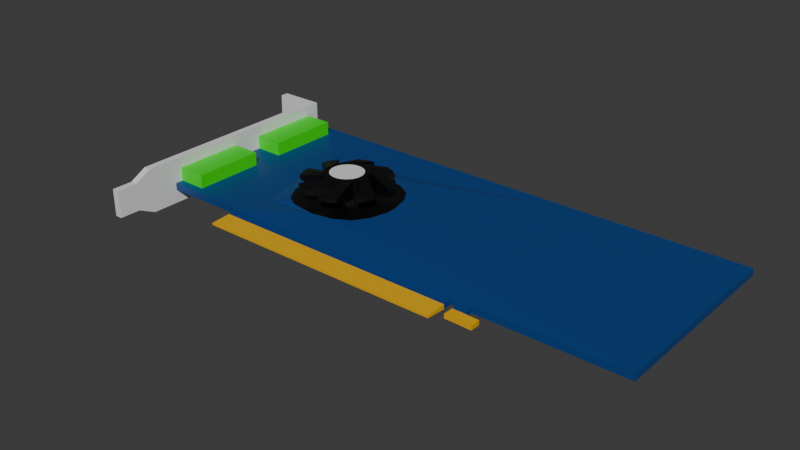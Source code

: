 # Source: base.blend  (saved by Blender 4.3.34; exported with 4.5.12 LTS)
import bpy
from mathutils import Matrix  # noqa: F401  (used for matrix-valued properties, if any)

bpy.ops.wm.read_factory_settings(use_empty=True)
scene = bpy.context.scene
scene.name = 'Scene'

# ---- collections
col_collection = bpy.data.collections.new('Collection'); scene.collection.children.link(col_collection)

# ---- materials (node trees are filled in below, after node groups)
mat_material = bpy.data.materials.new('Material')
mat_material_001 = bpy.data.materials.new('Material.001')
mat_material_002 = bpy.data.materials.new('Material.002')
mat_material_013 = bpy.data.materials.new('Material.013')
mat_material_014 = bpy.data.materials.new('Material.014')
mat_material_003 = bpy.data.materials.new('Material.003')
mat_material_004 = bpy.data.materials.new('Material.004')
mat_material_005 = bpy.data.materials.new('Material.005')

# ---- material node trees
mat_material.use_nodes = True; mat_material.node_tree.nodes.clear()
_N = mat_material.node_tree.nodes; _L = mat_material.node_tree.links
n0 = _N.new('ShaderNodeBsdfPrincipled'); n0.name = 'Principled BSDF'; n0.location = (10, 300)
n0.inputs[0].default_value = (0.004391, 0.05286, 0.2159, 1.0)
n1 = _N.new('ShaderNodeOutputMaterial'); n1.name = 'Material Output'; n1.location = (300, 300)
_L.new(n0.outputs[0], n1.inputs[0])
n1.is_active_output = True
mat_material_001.use_nodes = True; mat_material_001.node_tree.nodes.clear()
_N = mat_material_001.node_tree.nodes; _L = mat_material_001.node_tree.links
n0 = _N.new('ShaderNodeBsdfPrincipled'); n0.name = 'Principled BSDF'; n0.location = (10, 300)
n1 = _N.new('ShaderNodeOutputMaterial'); n1.name = 'Material Output'; n1.location = (300, 300)
_L.new(n0.outputs[0], n1.inputs[0])
n1.is_active_output = True
mat_material_002.use_nodes = True; mat_material_002.node_tree.nodes.clear()
_N = mat_material_002.node_tree.nodes; _L = mat_material_002.node_tree.links
n0 = _N.new('ShaderNodeBsdfPrincipled'); n0.name = 'Principled BSDF'; n0.location = (10, 300)
n0.inputs[0].default_value = (0.8004, 0.4288, 0.0, 1.0)
n1 = _N.new('ShaderNodeOutputMaterial'); n1.name = 'Material Output'; n1.location = (300, 300)
_L.new(n0.outputs[0], n1.inputs[0])
n1.is_active_output = True
mat_material_013.use_nodes = True; mat_material_013.node_tree.nodes.clear()
_N = mat_material_013.node_tree.nodes; _L = mat_material_013.node_tree.links
n0 = _N.new('ShaderNodeBsdfPrincipled'); n0.name = 'Principled BSDF'; n0.location = (10, 300)
n1 = _N.new('ShaderNodeOutputMaterial'); n1.name = 'Material Output'; n1.location = (300, 300)
_L.new(n0.outputs[0], n1.inputs[0])
n1.is_active_output = True
mat_material_014.use_nodes = True; mat_material_014.node_tree.nodes.clear()
_N = mat_material_014.node_tree.nodes; _L = mat_material_014.node_tree.links
n0 = _N.new('ShaderNodeBsdfPrincipled'); n0.name = 'Principled BSDF'; n0.location = (10, 300)
n0.inputs[0].default_value = (0.0, 0.0, 0.0, 1.0)
n1 = _N.new('ShaderNodeOutputMaterial'); n1.name = 'Material Output'; n1.location = (300, 300)
_L.new(n0.outputs[0], n1.inputs[0])
n1.is_active_output = True
mat_material_003.use_nodes = True; mat_material_003.node_tree.nodes.clear()
_N = mat_material_003.node_tree.nodes; _L = mat_material_003.node_tree.links
n0 = _N.new('ShaderNodeBsdfPrincipled'); n0.name = 'Principled BSDF'; n0.location = (10, 300)
n0.inputs[0].default_value = (0.01245, 0.8002, 0.0, 1.0)
n1 = _N.new('ShaderNodeOutputMaterial'); n1.name = 'Material Output'; n1.location = (300, 300)
_L.new(n0.outputs[0], n1.inputs[0])
n1.is_active_output = True
mat_material_004.use_nodes = True; mat_material_004.node_tree.nodes.clear()
_N = mat_material_004.node_tree.nodes; _L = mat_material_004.node_tree.links
n0 = _N.new('ShaderNodeBsdfPrincipled'); n0.name = 'Principled BSDF'; n0.location = (10, 300)
n0.inputs[0].default_value = (0.0, 0.0, 0.0, 1.0)
n1 = _N.new('ShaderNodeOutputMaterial'); n1.name = 'Material Output'; n1.location = (300, 300)
_L.new(n0.outputs[0], n1.inputs[0])
n1.is_active_output = True
mat_material_005.use_nodes = True; mat_material_005.node_tree.nodes.clear()
_N = mat_material_005.node_tree.nodes; _L = mat_material_005.node_tree.links
n0 = _N.new('ShaderNodeBsdfPrincipled'); n0.name = 'Principled BSDF'; n0.location = (10, 300)
n1 = _N.new('ShaderNodeOutputMaterial'); n1.name = 'Material Output'; n1.location = (300, 300)
_L.new(n0.outputs[0], n1.inputs[0])
n1.is_active_output = True

# ---- world
world_world = bpy.data.worlds.new('World'); scene.world = world_world
world_world.use_nodes = True; world_world.node_tree.nodes.clear()
_N = world_world.node_tree.nodes; _L = world_world.node_tree.links
n0 = _N.new('ShaderNodeOutputWorld'); n0.name = 'World Output'; n0.location = (300, 300)
n1 = _N.new('ShaderNodeBackground'); n1.name = 'Background'; n1.location = (10, 300)
n1.inputs[0].default_value = (0.05088, 0.05088, 0.05088, 1.0)
_L.new(n1.outputs[0], n0.inputs[0])
n0.is_active_output = True
world_world.color = (0.05088, 0.05088, 0.05088)
world_world.sun_shadow_jitter_overblur = 0.0

# ---- meshes
me_plane_001 = bpy.data.meshes.new('Plane.001')
me_plane_001.from_pydata([(-0.4758, -0.3104, 0.0), (0.2982, -0.3104, 0.0), (-0.4758, -0.3389, 0.0143), (0.2982, -0.3389, 0.0143), (-0.4758, 0.3038, 0.0), (0.2982, 0.3038, 0.0), (0.8108, -0.3104, 0.0), (0.8108, 0.3038, 0.0), (-0.6857, -0.3104, 0.0), (-0.6857, 0.3038, 0.0), (-0.4758, 0.3038, 0.0143), (-0.4758, -0.3104, 0.0143), (0.2982, -0.3104, 0.0143), (0.2982, 0.3038, 0.0143), (0.2982, -0.3389, 0.0), (-0.4758, -0.3389, 0.0), (0.8108, -0.3104, 0.0143), (0.8108, 0.3038, 0.0143), (-0.6857, 0.3038, 0.0143), (-0.6857, -0.3104, 0.0143), (-0.4758, 0.3038, 0.02229), (-0.4758, -0.3104, 0.02229), (0.2982, 0.3038, 0.02229), (0.8108, -0.3104, 0.02229), (0.8108, 0.3038, 0.02229), (-0.6857, 0.3038, 0.02229), (-0.6857, -0.3104, 0.02229), (-0.7622, 0.3038, 0.0), (-0.7622, -0.3104, 0.0), (-0.7622, 0.3038, 0.0143), (-0.7622, -0.3104, 0.0143), (-0.7622, 0.3038, 0.02229), (-0.7622, -0.3104, 0.02229), (-0.7393, -0.3104, 0.0), (-0.7393, 0.3038, 0.0), (-0.7393, 0.3038, 0.02229), (-0.7393, -0.3104, 0.02229), (-0.7393, -0.3104, 0.0143), (-0.7393, 0.3038, 0.0143), (-0.7622, 0.3038, 0.09895), (-0.7622, -0.3104, 0.09895), (-0.7393, 0.3038, 0.09895), (-0.7393, -0.3104, 0.09895), (-0.7622, 0.3038, -0.04123), (-0.7622, -0.3104, -0.04123), (-0.7393, -0.3104, -0.04123), (-0.7393, 0.3038, -0.04123), (-0.4758, -0.2857, 0.0), (0.2982, -0.2857, 0.0), (0.8108, -0.2857, 0.0), (-0.6857, -0.2857, 0.0), (0.8108, -0.2857, 0.0143), (-0.7622, -0.2857, 0.0), (-0.4333, -0.2061, 0.02229), (0.8108, -0.2857, 0.02229), (-0.6502, -0.2857, 0.02229), (-0.7622, -0.2857, 0.02229), (-0.7393, -0.2857, 0.0), (-0.7393, -0.2857, 0.02229), (-0.7622, -0.2857, 0.09895), (-0.7393, -0.2857, 0.09895), (-0.7622, -0.2857, -0.04123), (-0.7393, -0.2857, -0.04123), (0.2982, -0.4021, 0.01026), (-0.4758, -0.4021, 0.01026), (0.2982, -0.4021, 0.004043), (-0.4758, -0.4021, 0.004043), (0.2982, 0.2614, 0.0), (0.8108, 0.2614, 0.0), (0.8108, 0.2614, 0.0143), (0.8108, 0.2614, 0.02229), (-0.7393, 0.2614, 0.0), (-0.7393, 0.2614, -0.04123), (-0.4758, 0.2614, 0.0), (-0.6857, 0.2614, 0.0), (-0.7622, 0.2786, 0.0), (-0.3973, 0.1282, 0.02229), (-0.6502, 0.2614, 0.02229), (-0.7622, 0.2786, 0.02229), (-0.7393, 0.2614, 0.02229), (-0.7622, 0.2786, 0.09895), (-0.7393, 0.2614, 0.09895), (-0.7622, 0.2786, -0.04123), (-0.4227, -0.1225, 0.03076), (-0.1134, -0.03944, 0.03076), (-0.1134, -0.06678, 0.03076), (0.3765, 0.003291, 0.1051), (-0.222, -0.1052, 0.03076), (-0.2234, -0.001974, 0.03076), (-0.275, -0.05288, 0.03076), (-0.3534, -0.1986, 0.03076), (-0.3957, -0.1719, 0.03076), (-0.1274, -0.1237, 0.03076), (-0.2087, -0.1986, 0.03076), (-0.1575, -0.1689, 0.03076), (-0.1274, 0.02102, 0.03076), (-0.1547, 0.06589, 0.03076), (-0.2015, 0.09277, 0.03076), (-0.4227, 0.01265, 0.03076), (-0.3906, 0.0611, 0.03076), (-0.3391, 0.09277, 0.03076), (-0.275, 0.1034, 0.03076), (-0.275, -0.2092, 0.03076), (-0.4334, -0.05288, 0.03076), (-0.1134, -0.05288, 0.03076), (-0.4829, -0.06186, 0.02229), (-0.4663, 0.03169, 0.02229), (-0.7622, -0.4524, -0.01461), (-0.7622, -0.4524, 0.03998), (-0.7622, -0.4524, 0.07048), (-0.7393, -0.4524, -0.01461), (-0.7393, -0.4524, 0.07048), (-0.7393, -0.4524, 0.03998), (-0.7622, -0.3997, 0.09895), (-0.7393, -0.3997, 0.09895), (-0.7393, -0.3974, -0.04123), (-0.7622, -0.3974, -0.04123), (-0.8816, 0.3038, 0.0), (-0.8816, 0.3038, 0.0143), (-0.8816, 0.3038, 0.02229), (-0.8802, 0.3038, 0.09895), (-0.8816, 0.3038, -0.04123), (-0.8816, 0.2786, 0.0), (-0.8816, 0.2786, 0.02229), (-0.8802, 0.2786, 0.09895), (-0.8816, 0.2786, -0.04123), (-0.4758, -0.02146, 0.02229), (-0.7622, -0.5176, -0.01461), (-0.7622, -0.5176, 0.03998), (-0.7622, -0.5176, 0.07048), (-0.7393, -0.5176, -0.01461), (-0.7393, -0.5176, 0.07048), (-0.7393, -0.5176, 0.03998), (-0.7622, -0.3833, 0.04705), (-0.7622, -0.3815, -0.007316), (-0.7622, -0.3827, 0.02737), (-0.7393, -0.3815, -0.007316), (-0.7393, -0.3833, 0.04705), (-0.7393, -0.3827, 0.02737), (-0.7393, -0.06338, 0.02229), (-0.6502, -0.064, 0.02229), (-0.6502, 0.03226, 0.02229), (-0.7393, 0.0335, 0.02229), (-0.6502, -0.064, 0.06498), (-0.6502, -0.2857, 0.06498), (-0.7393, -0.06338, 0.06498), (-0.7393, -0.2857, 0.06498), (-0.6502, 0.2614, 0.06498), (-0.7393, 0.2614, 0.06498), (-0.6502, 0.03226, 0.06498), (-0.7393, 0.0335, 0.06498), (-0.7622, 0.2234, 0.0), (-0.7622, 0.2232, 0.06319), (-0.7622, 0.2227, 0.09895), (-0.7622, 0.2237, -0.04123), (-0.7622, 0.05192, 0.0), (-0.7622, 0.05221, 0.06319), (-0.7622, 0.07276, -0.04123), (-0.7622, 0.07454, 0.09895), (-0.7622, -0.08231, 0.0), (-0.7622, -0.07935, 0.09895), (-0.7622, -0.08165, 0.06478), (-0.7622, -0.08355, -0.04123), (-0.7622, -0.262, 0.0), (-0.7622, -0.2609, 0.06478), (-0.7622, -0.264, -0.04123), (-0.7622, -0.2571, 0.09895), (-0.7464, 0.2232, 0.06319), (-0.7464, 0.2234, 0.0), (-0.7464, 0.05192, 0.0), (-0.7464, 0.05221, 0.06319), (-0.7464, -0.08165, 0.06478), (-0.7464, -0.08231, 0.0), (-0.7464, -0.262, 0.0), (-0.7464, -0.2609, 0.06478), (-0.7464, 0.2042, 0.05616), (-0.7464, 0.1958, 0.007038), (-0.7464, 0.07951, 0.007038), (-0.7464, 0.07125, 0.05616), (-0.7464, -0.1005, 0.058), (-0.7464, -0.1155, 0.006777), (-0.7464, -0.2287, 0.006777), (-0.7464, -0.2422, 0.058), (-0.7627, 0.2042, 0.05616), (-0.7627, 0.1958, 0.007038), (-0.7627, 0.07951, 0.007038), (-0.7627, 0.07125, 0.05616), (-0.7627, -0.1005, 0.058), (-0.7627, -0.1155, 0.006777), (-0.7627, -0.2287, 0.006777), (-0.7627, -0.2422, 0.058), (0.3239, -0.3104, 0.0), (0.3248, -0.3104, 0.0143), (0.3615, -0.3104, 0.0), (0.362, -0.3104, 0.0143), (0.3248, -0.3724, 0.0143), (0.3239, -0.3724, 0.0), (0.3615, -0.3724, 0.0), (0.362, -0.3724, 0.0143), (0.3248, -0.3414, 0.0143), (0.362, -0.3414, 0.0143), (0.3239, -0.3414, 0.0), (0.3615, -0.3414, 0.0), (0.407, -0.3724, 0.01282), (0.4065, -0.3724, -0.001484), (0.407, -0.3414, 0.01282), (0.4065, -0.3414, -0.001484)], [], [(1, 12, 3, 14), (73, 4, 5, 67), (48, 49, 6, 193, 191, 1), (73, 74, 9, 4), (12, 11, 2, 3), (19, 11, 21, 26), (13, 10, 20, 22), (17, 13, 22, 24), (4, 9, 18, 10), (11, 0, 15, 2), (1, 191, 192, 12), (0, 1, 14, 15), (68, 7, 17, 69), (14, 3, 63, 65), (8, 0, 11, 19), (3, 2, 64, 63), (7, 5, 13, 17), (105, 103, 98, 106, 126), (99, 100, 76, 106, 98), (69, 17, 24, 70), (10, 18, 25, 20), (20, 76, 22), (82, 75, 122, 125), (25, 18, 38, 35), (8, 19, 37, 33), (18, 9, 34, 38), (19, 26, 36, 37), (50, 8, 33, 57), (77, 25, 35, 79), (81, 41, 39, 80), (79, 35, 41, 81), (44, 45, 115, 116), (62, 45, 44, 61), (42, 40, 113, 114), (57, 33, 45, 62), (33, 37, 138, 136), (29, 31, 35, 38, 34, 27), (46, 43, 27, 34), (41, 35, 31, 39), (71, 57, 62, 72), (72, 62, 61, 165, 162, 157, 154, 82), (36, 58, 60, 42), (42, 60, 59, 40), (26, 55, 58, 36), (74, 50, 57, 71), (78, 152, 153, 80), (16, 51, 54, 23), (53, 105, 126, 106, 76, 20, 25, 77, 141, 140, 55, 26, 21), (21, 102, 90, 91, 53), (6, 49, 51, 16), (75, 151, 152, 78), (0, 8, 50, 47), (67, 68, 49, 48), (0, 47, 48, 1), (30, 32, 40, 59, 56, 52, 61, 44, 28), (2, 15, 66, 64), (15, 14, 65, 66), (66, 65, 63, 64), (4, 10, 13, 5), (5, 7, 68, 67), (78, 80, 124, 123), (27, 43, 121, 117), (9, 74, 71, 34), (46, 72, 82, 43), (34, 71, 72, 46), (58, 139, 142, 79, 81, 60), (60, 81, 80, 153, 158, 160, 166, 59), (55, 140, 143, 144), (52, 163, 165, 61), (51, 69, 70, 54), (49, 68, 69, 51), (47, 50, 74, 73), (47, 73, 67, 48), (87, 89, 102, 93, 94), (83, 91, 89, 103), (85, 104, 89, 87, 94, 92), (100, 99, 89, 101), (101, 89, 88, 96, 97), (102, 89, 91, 90), (103, 89, 99, 98), (89, 104, 84, 95, 96, 88), (109, 111, 114, 113), (110, 107, 116, 115), (111, 109, 129, 131), (36, 42, 114, 137), (45, 33, 136, 115), (37, 36, 137, 138), (122, 117, 121, 125), (117, 122, 123, 119, 118), (119, 123, 124, 120), (31, 29, 118, 119), (29, 27, 117, 118), (80, 39, 120, 124), (75, 78, 123, 122), (43, 82, 125, 121), (39, 31, 119, 120), (53, 91, 83, 103, 105), (132, 131, 129, 128, 127, 130), (109, 108, 128, 129), (110, 112, 132, 130), (107, 110, 130, 127), (108, 107, 127, 128), (112, 111, 131, 132), (134, 116, 107), (113, 133, 109), (135, 134, 107, 108), (133, 135, 108, 109), (138, 137, 111, 112), (115, 136, 110), (136, 138, 112, 110), (137, 114, 111), (144, 143, 145, 146), (139, 140, 141, 142), (141, 77, 147, 149), (150, 149, 147, 148), (139, 58, 146, 145), (79, 142, 150, 148), (58, 55, 144, 146), (140, 139, 145, 143), (77, 79, 148, 147), (142, 141, 149, 150), (173, 174, 182, 181), (153, 152, 156, 158), (154, 151, 75, 82), (159, 163, 173, 172), (157, 155, 151, 154), (156, 155, 159, 161), (158, 156, 161, 160), (162, 159, 155, 157), (160, 161, 164, 166), (155, 156, 170, 169), (165, 163, 159, 162), (166, 164, 56, 59), (164, 163, 52, 56), (167, 168, 176, 175), (156, 152, 167, 170), (152, 151, 168, 167), (164, 161, 171, 174), (161, 159, 172, 171), (151, 155, 169, 168), (163, 164, 174, 173), (176, 177, 185, 184), (177, 178, 186, 185), (172, 173, 181, 180), (169, 170, 178, 177), (168, 169, 177, 176), (174, 171, 179, 182), (171, 172, 180, 179), (170, 167, 175, 178), (183, 184, 185, 186), (187, 188, 189, 190), (182, 179, 187, 190), (179, 180, 188, 187), (178, 175, 183, 186), (175, 176, 184, 183), (181, 182, 190, 189), (180, 181, 189, 188), (195, 196, 197, 198), (200, 199, 195, 198), (194, 193, 6, 16), (199, 201, 196, 195), (202, 200, 205, 206), (201, 202, 197, 196), (191, 193, 202, 201), (193, 194, 200, 202), (192, 191, 201, 199), (194, 192, 199, 200), (206, 205, 203, 204), (197, 202, 206, 204), (200, 198, 203, 205), (198, 197, 204, 203), (28, 44, 116, 134, 135, 133, 113, 40, 32, 30), (70, 24, 22, 23, 54), (85, 92, 94, 93, 23, 22, 95, 84, 104), (101, 97, 96, 95, 22, 76, 100), (21, 23, 93, 102), (11, 12, 192, 194, 16, 23, 21)])
me_plane_001.polygons.foreach_set('material_index', [0, 0, 0, 0, 0, 0, 0, 0, 0, 0, 0, 0, 0, 2, 0, 2, 0, 0, 0, 0, 0, 0, 1, 0, 0, 0, 0, 0, 0, 1, 1, 1, 1, 1, 1, 1, 1, 1, 1, 1, 1, 1, 1, 0, 0, 1, 0, 0, 0, 0, 1, 0, 0, 0, 1, 2, 2, 2, 0, 0, 1, 1, 0, 1, 1, 1, 1, 5, 1, 0, 0, 0, 0, 4, 4, 4, 4, 4, 4, 4, 4, 1, 1, 1, 1, 1, 1, 1, 1, 1, 1, 1, 1, 1, 1, 1, 0, 1, 1, 1, 1, 1, 1, 1, 1, 1, 1, 1, 1, 1, 1, 5, 0, 5, 5, 1, 1, 5, 5, 5, 5, 4, 1, 1, 1, 1, 1, 1, 1, 1, 1, 1, 1, 1, 4, 1, 1, 1, 1, 1, 1, 3, 3, 4, 4, 4, 4, 4, 4, 3, 3, 3, 3, 3, 3, 3, 3, 2, 2, 0, 2, 2, 2, 0, 0, 0, 0, 2, 2, 2, 2, 1, 0, 0, 0, 0, 0])
_uv = me_plane_001.uv_layers.new(name='UVMap')
_uv.uv.foreach_set('vector', [1.0, 0.0, 1.0, 0.0, 1.0, 0.0, 1.0, 0.0, 0.0, 0.7247, 0.0, 0.7775, 1.0, 0.7775, 1.0, 0.7247, 1.0, 0.04323, 1.0, 0.04323, 1.0, 0.0, 1.0, 0.0, 1.0, 0.0, 1.0, 0.0, 0.0, 0.7247, 0.0, 0.7247, 0.0, 0.7775, 0.0, 0.7775, 1.0, 0.0, 0.0, 0.0, 0.0, 0.0, 1.0, 0.0, 0.0, 0.0, 0.0, 0.0, 0.0, 0.0, 0.0, 0.0, 1.0, 0.7775, 0.0, 0.7775, 0.0, 0.7775, 1.0, 0.7775, 1.0, 0.7775, 1.0, 0.7775, 1.0, 0.7775, 1.0, 0.7775, 0.0, 0.7775, 0.0, 0.7775, 0.0, 0.7775, 0.0, 0.7775, 0.0, 0.0, 0.0, 0.0, 0.0, 0.0, 0.0, 0.0, 1.0, 0.0, 1.0, 0.0, 1.0, 0.0, 1.0, 0.0, 0.0, 0.0, 1.0, 0.0, 1.0, 0.0, 0.0, 0.0, 1.0, 0.7247, 1.0, 0.7775, 1.0, 0.7775, 1.0, 0.7247, 1.0, 0.0, 1.0, 0.0, 1.0, 0.0, 1.0, 0.0, 0.0, 0.0, 0.0, 0.0, 0.0, 0.0, 0.0, 0.0, 1.0, 0.0, 0.0, 0.0, 0.0, 0.0, 1.0, 0.0, 1.0, 0.7775, 1.0, 0.7775, 1.0, 0.7775, 1.0, 0.7775, 0.0, 0.1736, 0.03276, 0.3733, 0.03276, 0.4917, 0.0, 0.3983, 0.0, 0.2706, 0.06514, 0.5472, 0.09847, 0.6043, 0.0, 0.7247, 0.0, 0.3983, 0.03276, 0.4917, 1.0, 0.7247, 1.0, 0.7775, 1.0, 0.7775, 1.0, 0.7247, 0.0, 0.7775, 0.0, 0.7775, 0.0, 0.7775, 0.0, 0.7775, 0.0, 0.7775, 0.0, 0.7247, 1.0, 0.7775, 0.0, 0.7247, 0.0, 0.7247, 0.0, 0.7247, 0.0, 0.7247, 0.0, 0.7775, 0.0, 0.7775, 0.0, 0.7775, 0.0, 0.7775, 0.0, 0.0, 0.0, 0.0, 0.0, 0.0, 0.0, 0.0, 0.0, 0.7775, 0.0, 0.7775, 0.0, 0.7775, 0.0, 0.7775, 0.0, 0.0, 0.0, 0.0, 0.0, 0.0, 0.0, 0.0, 0.0, 0.04323, 0.0, 0.0, 0.0, 0.0, 0.0, 0.04323, 0.0, 0.7247, 0.0, 0.7775, 0.0, 0.7775, 0.0, 0.7247, 0.0, 0.7247, 0.0, 0.7775, 0.0, 0.7775, 0.0, 0.7247, 0.0, 0.7247, 0.0, 0.7775, 0.0, 0.7775, 0.0, 0.7247, 0.0, 0.0, 0.0, 0.0, 0.0, 0.0, 0.0, 0.0, 0.0, 0.04323, 0.0, 0.0, 0.0, 0.0, 0.0, 0.04323, 0.0, 0.0, 0.0, 0.0, 0.0, 0.0, 0.0, 0.0, 0.0, 0.04323, 0.0, 0.0, 0.0, 0.0, 0.0, 0.04323, 0.0, 0.0, 0.0, 0.0, 0.0, 0.0, 0.0, 0.0, 0.0, 0.7775, 0.0, 0.7775, 0.0, 0.7775, 0.0, 0.7775, 0.0, 0.7775, 0.0, 0.7775, 0.0, 0.7775, 0.0, 0.7775, 0.0, 0.7775, 0.0, 0.7775, 0.0, 0.7775, 0.0, 0.7775, 0.0, 0.7775, 0.0, 0.7775, 0.0, 0.7247, 0.0, 0.04323, 0.0, 0.04323, 0.0, 0.7247, 0.0, 0.7247, 0.0, 0.04323, 0.0, 0.04323, 0.0, 0.06936, 0.0, 0.2873, 0.0, 0.4761, 0.0, 0.6584, 0.0, 0.7247, 0.0, 0.0, 0.0, 0.04323, 0.0, 0.04323, 0.0, 0.0, 0.0, 0.0, 0.0, 0.04323, 0.0, 0.04323, 0.0, 0.0, 0.0, 0.0, 0.0, 0.04323, 0.0, 0.04323, 0.0, 0.0, 0.0, 0.7247, 0.0, 0.04323, 0.0, 0.04323, 0.0, 0.7247, 0.0, 0.7247, 0.0, 0.6578, 0.0, 0.6571, 0.0, 0.7247, 1.0, 0.0, 1.0, 0.04323, 1.0, 0.04323, 1.0, 0.0, 0.0, 0.04323, 0.0, 0.1736, 0.0, 0.2706, 0.0, 0.3983, 0.0, 0.7247, 0.0, 0.7775, 0.0, 0.7775, 0.0, 0.7247, 0.0, 0.4967, 0.0, 0.2466, 0.0, 0.04323, 0.0, 0.0, 0.0, 0.0, 0.0, 0.0, 0.1488, 0.1539, 0.08719, 0.1146, 0.06144, 0.1612, 0.0, 0.04323, 1.0, 0.0, 1.0, 0.04323, 1.0, 0.04323, 1.0, 0.0, 0.0, 0.7247, 0.0, 0.658, 0.0, 0.6578, 0.0, 0.7247, 0.0, 0.0, 0.0, 0.0, 0.0, 0.04323, 0.0, 0.04323, 1.0, 0.7247, 1.0, 0.7247, 1.0, 0.04323, 1.0, 0.04323, 0.0, 0.0, 0.0, 0.04323, 1.0, 0.04323, 1.0, 0.0, 0.0, 0.0, 0.0, 0.0, 0.0, 0.0, 0.0, 0.04323, 0.0, 0.04323, 0.0, 0.04323, 0.0, 0.04323, 0.0, 0.0, 0.0, 0.0, 0.0, 0.0, 0.0, 0.0, 0.0, 0.0, 0.0, 0.0, 0.0, 0.0, 1.0, 0.0, 1.0, 0.0, 0.0, 0.0, 0.0, 0.0, 1.0, 0.0, 1.0, 0.0, 0.0, 0.0, 0.0, 0.7775, 0.0, 0.7775, 1.0, 0.7775, 1.0, 0.7775, 1.0, 0.7775, 1.0, 0.7775, 1.0, 0.7247, 1.0, 0.7247, 0.0, 0.7247, 0.0, 0.7247, 0.0, 0.7247, 0.0, 0.7247, 0.0, 0.7775, 0.0, 0.7775, 0.0, 0.7775, 0.0, 0.7775, 0.0, 0.7775, 0.0, 0.7247, 0.0, 0.7247, 0.0, 0.7775, 0.0, 0.7775, 0.0, 0.7247, 0.0, 0.7247, 0.0, 0.7775, 0.0, 0.7775, 0.0, 0.7247, 0.0, 0.7247, 0.0, 0.7775, 0.0, 0.04323, 0.0, 0.2473, 0.0, 0.4983, 0.0, 0.7247, 0.0, 0.7247, 0.0, 0.04323, 0.0, 0.04323, 0.0, 0.7247, 0.0, 0.7247, 0.0, 0.6571, 0.0, 0.4782, 0.0, 0.2924, 0.0, 0.07772, 0.0, 0.04323, 0.0, 0.04323, 0.0, 0.2466, 0.0, 0.2466, 0.0, 0.04323, 0.0, 0.04323, 0.0, 0.07182, 0.0, 0.06936, 0.0, 0.04323, 1.0, 0.04323, 1.0, 0.7247, 1.0, 0.7247, 1.0, 0.04323, 1.0, 0.04323, 1.0, 0.7247, 1.0, 0.7247, 1.0, 0.04323, 0.0, 0.04323, 0.0, 0.04323, 0.0, 0.7247, 0.0, 0.7247, 0.0, 0.04323, 0.0, 0.7247, 1.0, 0.7247, 1.0, 0.04323, 0.1869, 0.2118, 0.1488, 0.3167, 0.1488, 0.1539, 0.201, 0.1871, 0.234, 0.2215, 0.03276, 0.2476, 0.06144, 0.1612, 0.1488, 0.3167, 0.03276, 0.3733, 0.2649, 0.2736, 0.2649, 0.278, 0.1488, 0.3167, 0.1869, 0.2118, 0.234, 0.2215, 0.2649, 0.2536, 0.09847, 0.6043, 0.06514, 0.5472, 0.1488, 0.3167, 0.1488, 0.5798, 0.1488, 0.5798, 0.1488, 0.3167, 0.1859, 0.3826, 0.236, 0.4718, 0.2066, 0.5516, 0.1488, 0.1539, 0.1488, 0.3167, 0.06144, 0.1612, 0.08719, 0.1146, 0.03276, 0.3733, 0.1488, 0.3167, 0.06514, 0.5472, 0.03276, 0.4917, 0.1488, 0.3167, 0.2649, 0.278, 0.2649, 0.2822, 0.2649, 0.3936, 0.236, 0.4718, 0.1859, 0.3826, 0.0, 0.0, 0.0, 0.0, 0.0, 0.0, 0.0, 0.0, 0.0, 0.0, 0.0, 0.0, 0.0, 0.0, 0.0, 0.0, 0.0, 0.0, 0.0, 0.0, 0.0, 0.0, 0.0, 0.0, 0.0, 0.0, 0.0, 0.0, 0.0, 0.0, 0.0, 0.0, 0.0, 0.0, 0.0, 0.0, 0.0, 0.0, 0.0, 0.0, 0.0, 0.0, 0.0, 0.0, 0.0, 0.0, 0.0, 0.0, 0.0, 0.7247, 0.0, 0.7775, 0.0, 0.7775, 0.0, 0.7247, 0.0, 0.7775, 0.0, 0.7247, 0.0, 0.7247, 0.0, 0.7775, 0.0, 0.7775, 0.0, 0.7775, 0.0, 0.7247, 0.0, 0.7247, 0.0, 0.7775, 0.0, 0.7775, 0.0, 0.7775, 0.0, 0.7775, 0.0, 0.7775, 0.0, 0.7775, 0.0, 0.7775, 0.0, 0.7775, 0.0, 0.7775, 0.0, 0.7247, 0.0, 0.7775, 0.0, 0.7775, 0.0, 0.7247, 0.0, 0.7247, 0.0, 0.7247, 0.0, 0.7247, 0.0, 0.7247, 0.0, 0.7775, 0.0, 0.7247, 0.0, 0.7247, 0.0, 0.7775, 0.0, 0.7775, 0.0, 0.7775, 0.0, 0.7775, 0.0, 0.7775, 0.0, 0.04323, 0.06144, 0.1612, 0.03276, 0.2476, 0.03276, 0.3733, 0.0, 0.1736, 0.0, 0.0, 0.0, 0.0, 0.0, 0.0, 0.0, 0.0, 0.0, 0.0, 0.0, 0.0, 0.0, 0.0, 0.0, 0.0, 0.0, 0.0, 0.0, 0.0, 0.0, 0.0, 0.0, 0.0, 0.0, 0.0, 0.0, 0.0, 0.0, 0.0, 0.0, 0.0, 0.0, 0.0, 0.0, 0.0, 0.0, 0.0, 0.0, 0.0, 0.0, 0.0, 0.0, 0.0, 0.0, 0.0, 0.0, 0.0, 0.0, 0.0, 0.0, 0.0, 0.0, 0.0, 0.0, 0.0, 0.0, 0.0, 0.0, 0.0, 0.0, 0.0, 0.0, 0.0, 0.0, 0.0, 0.0, 0.0, 0.0, 0.0, 0.0, 0.0, 0.0, 0.0, 0.0, 0.0, 0.0, 0.0, 0.0, 0.0, 0.0, 0.0, 0.0, 0.0, 0.0, 0.0, 0.0, 0.0, 0.0, 0.0, 0.0, 0.0, 0.0, 0.0, 0.0, 0.0, 0.0, 0.0, 0.0, 0.0, 0.0, 0.0, 0.0, 0.0, 0.0, 0.0, 0.0, 0.0, 0.0, 0.04323, 0.0, 0.2466, 0.0, 0.2473, 0.0, 0.04323, 0.0, 0.2473, 0.0, 0.2466, 0.0, 0.4967, 0.0, 0.4983, 0.0, 0.4967, 0.0, 0.7247, 0.0, 0.7247, 0.0, 0.4967, 0.0, 0.4983, 0.0, 0.4967, 0.0, 0.7247, 0.0, 0.7247, 0.0, 0.2473, 0.0, 0.04323, 0.0, 0.04323, 0.0, 0.2473, 0.0, 0.7247, 0.0, 0.4983, 0.0, 0.4983, 0.0, 0.7247, 0.0, 0.04323, 0.0, 0.04323, 0.0, 0.04323, 0.0, 0.04323, 0.0, 0.2466, 0.0, 0.2473, 0.0, 0.2473, 0.0, 0.2466, 0.0, 0.7247, 0.0, 0.7247, 0.0, 0.7247, 0.0, 0.7247, 0.0, 0.4983, 0.0, 0.4967, 0.0, 0.4967, 0.0, 0.4983, 0.0, 0.07182, 0.0, 0.07315, 0.0, 0.07315, 0.0, 0.07182, 0.0, 0.6571, 0.0, 0.6578, 0.0, 0.477, 0.0, 0.4782, 0.0, 0.6584, 0.0, 0.658, 0.0, 0.7247, 0.0, 0.7247, 0.0, 0.2888, 0.0, 0.07182, 0.0, 0.07182, 0.0, 0.2888, 0.0, 0.4761, 0.0, 0.4767, 0.0, 0.658, 0.0, 0.6584, 0.0, 0.477, 0.0, 0.4767, 0.0, 0.2888, 0.0, 0.2896, 0.0, 0.4782, 0.0, 0.477, 0.0, 0.2896, 0.0, 0.2924, 0.0, 0.2873, 0.0, 0.2888, 0.0, 0.4767, 0.0, 0.4761, 0.0, 0.2924, 0.0, 0.2896, 0.0, 0.07315, 0.0, 0.07772, 0.0, 0.4767, 0.0, 0.477, 0.0, 0.477, 0.0, 0.4767, 0.0, 0.06936, 0.0, 0.07182, 0.0, 0.2888, 0.0, 0.2873, 0.0, 0.07772, 0.0, 0.07315, 0.0, 0.04323, 0.0, 0.04323, 0.0, 0.07315, 0.0, 0.07182, 0.0, 0.04323, 0.0, 0.04323, 0.0, 0.6578, 0.0, 0.658, 0.0, 0.658, 0.0, 0.6578, 0.0, 0.477, 0.0, 0.6578, 0.0, 0.6578, 0.0, 0.477, 0.0, 0.6578, 0.0, 0.658, 0.0, 0.658, 0.0, 0.6578, 0.0, 0.07315, 0.0, 0.2896, 0.0, 0.2896, 0.0, 0.07315, 0.0, 0.2896, 0.0, 0.2888, 0.0, 0.2888, 0.0, 0.2896, 0.0, 0.658, 0.0, 0.4767, 0.0, 0.4767, 0.0, 0.658, 0.0, 0.07182, 0.0, 0.07315, 0.0, 0.07315, 0.0, 0.07182, 0.0, 0.658, 0.0, 0.4767, 0.0, 0.4767, 0.0, 0.658, 0.0, 0.4767, 0.0, 0.477, 0.0, 0.477, 0.0, 0.4767, 0.0, 0.2888, 0.0, 0.07182, 0.0, 0.07182, 0.0, 0.2888, 0.0, 0.4767, 0.0, 0.477, 0.0, 0.477, 0.0, 0.4767, 0.0, 0.658, 0.0, 0.4767, 0.0, 0.4767, 0.0, 0.658, 0.0, 0.07315, 0.0, 0.2896, 0.0, 0.2896, 0.0, 0.07315, 0.0, 0.2896, 0.0, 0.2888, 0.0, 0.2888, 0.0, 0.2896, 0.0, 0.477, 0.0, 0.6578, 0.0, 0.6578, 0.0, 0.477, 0.0, 0.6578, 0.0, 0.658, 0.0, 0.4767, 0.0, 0.477, 0.0, 0.2896, 0.0, 0.2888, 0.0, 0.07182, 0.0, 0.07315, 0.0, 0.07315, 0.0, 0.2896, 0.0, 0.2896, 0.0, 0.07315, 0.0, 0.2896, 0.0, 0.2888, 0.0, 0.2888, 0.0, 0.2896, 0.0, 0.477, 0.0, 0.6578, 0.0, 0.6578, 0.0, 0.477, 0.0, 0.6578, 0.0, 0.658, 0.0, 0.658, 0.0, 0.6578, 0.0, 0.07182, 0.0, 0.07315, 0.0, 0.07315, 0.0, 0.07182, 0.0, 0.2888, 0.0, 0.07182, 0.0, 0.07182, 0.0, 0.2888, 1.0, 0.0, 1.0, 0.0, 1.0, 0.0, 1.0, 0.0, 1.0, 0.0, 1.0, 0.0, 1.0, 0.0, 1.0, 0.0, 1.0, 0.0, 1.0, 0.0, 1.0, 0.0, 1.0, 0.0, 1.0, 0.0, 1.0, 0.0, 1.0, 0.0, 1.0, 0.0, 1.0, 0.0, 1.0, 0.0, 1.0, 0.0, 1.0, 0.0, 1.0, 0.0, 1.0, 0.0, 1.0, 0.0, 1.0, 0.0, 1.0, 0.0, 1.0, 0.0, 1.0, 0.0, 1.0, 0.0, 1.0, 0.0, 1.0, 0.0, 1.0, 0.0, 1.0, 0.0, 1.0, 0.0, 1.0, 0.0, 1.0, 0.0, 1.0, 0.0, 1.0, 0.0, 1.0, 0.0, 1.0, 0.0, 1.0, 0.0, 1.0, 0.0, 1.0, 0.0, 1.0, 0.0, 1.0, 0.0, 1.0, 0.0, 1.0, 0.0, 1.0, 0.0, 1.0, 0.0, 1.0, 0.0, 1.0, 0.0, 1.0, 0.0, 1.0, 0.0, 1.0, 0.0, 1.0, 0.0, 1.0, 0.0, 1.0, 0.0, 0.0, 0.0, 0.0, 0.0, 0.0, 0.0, 0.0, 0.0, 0.0, 0.0, 0.0, 0.0, 0.0, 0.0, 0.0, 0.0, 0.0, 0.0, 0.0, 0.0, 1.0, 0.7247, 1.0, 0.7775, 1.0, 0.7775, 1.0, 0.0, 1.0, 0.04323, 0.2649, 0.2736, 0.2649, 0.2536, 0.234, 0.2215, 0.201, 0.1871, 1.0, 0.0, 1.0, 0.7775, 0.2649, 0.3936, 0.2649, 0.2822, 0.2649, 0.278, 0.1488, 0.5798, 0.2066, 0.5516, 0.236, 0.4718, 0.2649, 0.3936, 1.0, 0.7775, 0.0, 0.7247, 0.09847, 0.6043, 0.0, 0.0, 1.0, 0.0, 0.201, 0.1871, 0.1488, 0.1539, 0.0, 0.0, 1.0, 0.0, 1.0, 0.0, 1.0, 0.0, 1.0, 0.0, 1.0, 0.0, 0.0, 0.0])
me_plane_001.materials.append(mat_material)
me_plane_001.materials.append(mat_material_001)
me_plane_001.materials.append(mat_material_002)
me_plane_001.materials.append(mat_material_013)
me_plane_001.materials.append(mat_material_014)
me_plane_001.materials.append(mat_material_003)
me_plane_001.update()
me_cylinder = bpy.data.meshes.new('Cylinder')
me_cylinder.from_pydata([(0.0, 1.0, -0.3979), (0.0, 1.0, 1.0), (0.1951, 0.9808, -0.3979), (0.1951, 0.9808, 1.0), (0.3827, 0.9239, -0.3979), (0.3827, 0.9239, 1.0), (0.5556, 0.8315, -0.3979), (0.5556, 0.8315, 1.0), (0.7071, 0.7071, -0.3979), (0.7071, 0.7071, 1.0), (0.8315, 0.5556, -0.3979), (0.8315, 0.5556, 1.0), (0.9239, 0.3827, -0.3979), (0.9239, 0.3827, 1.0), (0.9808, 0.1951, -0.3979), (0.9808, 0.1951, 1.0), (1.0, 0.0, -0.3979), (1.0, 0.0, 1.0), (0.9808, -0.1951, -0.3979), (0.9808, -0.1951, 1.0), (0.9239, -0.3827, -0.3979), (0.9239, -0.3827, 1.0), (0.8315, -0.5556, -0.3979), (0.8315, -0.5556, 1.0), (0.7071, -0.7071, -0.3979), (0.7071, -0.7071, 1.0), (0.5556, -0.8315, -0.3979), (0.5556, -0.8315, 1.0), (0.3827, -0.9239, -0.3979), (0.3827, -0.9239, 1.0), (0.1951, -0.9808, -0.3979), (0.1951, -0.9808, 1.0), (0.0, -1.0, -0.3979), (0.0, -1.0, 1.0), (-0.1951, -0.9808, -0.3979), (-0.1951, -0.9808, 1.0), (-0.3827, -0.9239, -0.3979), (-0.3827, -0.9239, 1.0), (-0.5556, -0.8315, -0.3979), (-0.5556, -0.8315, 1.0), (-0.7071, -0.7071, -0.3979), (-0.7071, -0.7071, 1.0), (-0.8315, -0.5556, -0.3979), (-0.8315, -0.5556, 1.0), (-0.9239, -0.3827, -0.3979), (-0.9239, -0.3827, 1.0), (-0.9808, -0.1951, -0.3979), (-0.9808, -0.1951, 1.0), (-1.0, 0.0, -0.3979), (-1.0, 0.0, 1.0), (-0.9808, 0.1951, -0.3979), (-0.9808, 0.1951, 1.0), (-0.9239, 0.3827, -0.3979), (-0.9239, 0.3827, 1.0), (-0.8315, 0.5556, -0.3979), (-0.8315, 0.5556, 1.0), (-0.7071, 0.7071, -0.3979), (-0.7071, 0.7071, 1.0), (-0.5556, 0.8315, -0.3979), (-0.5556, 0.8315, 1.0), (-0.3827, 0.9239, -0.3979), (-0.3827, 0.9239, 1.0), (-0.1951, 0.9808, -0.3979), (-0.1951, 0.9808, 1.0), (0.1496, 0.7522, 1.0), (1.111e-07, 0.7669, 1.0), (0.2935, 0.7086, 1.0), (0.4261, 0.6377, 1.0), (0.5423, 0.5423, 1.0), (0.6377, 0.4261, 1.0), (0.7086, 0.2935, 1.0), (0.7522, 0.1496, 1.0), (0.7669, 0.0, 1.0), (0.7522, -0.1496, 1.0), (0.7086, -0.2935, 1.0), (0.6377, -0.4261, 1.0), (0.5423, -0.5423, 1.0), (0.4261, -0.6377, 1.0), (0.2935, -0.7086, 1.0), (0.1496, -0.7522, 1.0), (1.111e-07, -0.7669, 1.0), (-0.1496, -0.7522, 1.0), (-0.2935, -0.7086, 1.0), (-0.4261, -0.6377, 1.0), (-0.5423, -0.5423, 1.0), (-0.6377, -0.4261, 1.0), (-0.7086, -0.2935, 1.0), (-0.7522, -0.1496, 1.0), (-0.7669, 0.0, 1.0), (-0.7522, 0.1496, 1.0), (-0.7086, 0.2935, 1.0), (-0.6377, 0.4261, 1.0), (-0.5423, 0.5423, 1.0), (-0.4261, 0.6377, 1.0), (-0.2935, 0.7086, 1.0), (-0.1496, 0.7522, 1.0), (0.0, 1.0, 0.1745), (0.1951, 0.9808, 0.1745), (0.3827, 0.9239, 0.1745), (0.5556, 0.8315, 0.1745), (0.7071, 0.7071, 0.1745), (0.8315, 0.5556, 0.1745), (0.9239, 0.3827, 0.1745), (0.9808, 0.1951, 0.1745), (1.0, 0.0, 0.1745), (0.9808, -0.1951, 0.1745), (0.9239, -0.3827, 0.1745), (0.8315, -0.5556, 0.1745), (0.7071, -0.7071, 0.1745), (0.5556, -0.8315, 0.1745), (0.3827, -0.9239, 0.1745), (0.1951, -0.9808, 0.1745), (0.0, -1.0, 0.1745), (-0.1951, -0.9808, 0.1745), (-0.3827, -0.9239, 0.1745), (-0.5556, -0.8315, 0.1745), (-0.7071, -0.7071, 0.1745), (-0.8315, -0.5556, 0.1745), (-0.9239, -0.3827, 0.1745), (-0.9808, -0.1951, 0.1745), (-1.0, 0.0, 0.1745), (-0.9808, 0.1951, 0.1745), (-0.9239, 0.3827, 0.1745), (-0.8315, 0.5556, 0.1745), (-0.7071, 0.7071, 0.1745), (-0.5556, 0.8315, 0.1745), (-0.3827, 0.9239, 0.1745), (-0.1951, 0.9808, 0.1745), (1.275, 1.656, 0.6811), (0.9272, 1.873, 0.6811), (0.9272, 1.873, 0.4933), (1.98, 0.6687, 0.6811), (1.811, 1.042, 0.6811), (2.072, 0.2696, 0.6811), (1.873, -0.9272, 0.6811), (2.018, -0.544, 0.6811), (1.656, -1.275, 0.6811), (0.6687, -1.98, 0.6811), (1.042, -1.811, 0.6811), (0.2696, -2.072, 0.6811), (-0.9272, -1.873, 0.6811), (-0.544, -2.018, 0.6811), (-1.275, -1.656, 0.6811), (-1.98, -0.6687, 0.6811), (-1.811, -1.042, 0.6811), (-2.072, -0.2696, 0.6811), (-1.873, 0.9272, 0.6811), (-2.018, 0.544, 0.6811), (-1.656, 1.275, 0.6811), (-0.6687, 1.98, 0.6811), (-1.042, 1.811, 0.6811), (-0.2696, 2.072, 0.6811), (0.544, 2.018, 0.6811), (1.275, 1.656, 0.4933), (1.811, 1.042, 0.4933), (1.98, 0.6687, 0.4933), (2.072, 0.2696, 0.4933), (2.018, -0.544, 0.4933), (1.873, -0.9272, 0.4933), (1.656, -1.275, 0.4933), (1.042, -1.811, 0.4933), (0.6687, -1.98, 0.4933), (0.2696, -2.072, 0.4933), (-0.544, -2.018, 0.4933), (-0.9272, -1.873, 0.4933), (-1.275, -1.656, 0.4933), (-1.811, -1.042, 0.4933), (-1.98, -0.6687, 0.4933), (-2.072, -0.2696, 0.4933), (-2.018, 0.544, 0.4933), (-1.873, 0.9272, 0.4933), (-1.656, 1.275, 0.4933), (-1.042, 1.811, 0.4933), (-0.6687, 1.98, 0.4933), (-0.2696, 2.072, 0.4933), (0.544, 2.018, 0.4933)], [], [(121, 120, 170, 171), (97, 3, 5, 98), (98, 5, 7, 99), (25, 27, 139, 137), (7, 9, 131, 132), (101, 11, 13, 102), (102, 13, 15, 103), (108, 107, 160, 161), (51, 121, 171, 148), (105, 19, 21, 106), (106, 21, 23, 107), (107, 23, 138, 160), (109, 108, 161, 162), (109, 27, 29, 110), (110, 29, 31, 111), (33, 35, 142, 140), (15, 17, 134, 135), (113, 35, 37, 114), (114, 37, 39, 115), (119, 47, 147, 169), (97, 96, 130, 153), (117, 43, 45, 118), (118, 45, 47, 119), (41, 43, 145, 143), (124, 123, 172, 173), (121, 51, 53, 122), (122, 53, 55, 123), (23, 25, 137, 138), (19, 105, 159, 136), (125, 59, 61, 126), (21, 19, 73, 74), (126, 61, 63, 127), (125, 124, 173, 174), (0, 2, 4, 6, 8, 10, 12, 14, 16, 18, 20, 22, 24, 26, 28, 30, 32, 34, 36, 38, 40, 42, 44, 46, 48, 50, 52, 54, 56, 58, 60, 62), (64, 65, 95, 94, 93, 92, 91, 90, 89, 88, 87, 86, 85, 84, 83, 82, 81, 80, 79, 78, 77, 76, 75, 74, 73, 72, 71, 70, 69, 68, 67, 66), (39, 37, 82, 83), (57, 55, 91, 92), (13, 11, 69, 70), (31, 29, 78, 79), (49, 47, 87, 88), (5, 3, 64, 66), (23, 21, 74, 75), (41, 39, 83, 84), (59, 57, 92, 93), (15, 13, 70, 71), (33, 31, 79, 80), (51, 49, 88, 89), (7, 5, 66, 67), (25, 23, 75, 76), (43, 41, 84, 85), (61, 59, 93, 94), (17, 15, 71, 72), (35, 33, 80, 81), (53, 51, 89, 90), (9, 7, 67, 68), (27, 25, 76, 77), (45, 43, 85, 86), (63, 61, 94, 95), (19, 17, 72, 73), (37, 35, 81, 82), (55, 53, 90, 91), (11, 9, 68, 69), (29, 27, 77, 78), (47, 45, 86, 87), (3, 1, 65, 64), (1, 63, 95, 65), (62, 127, 96, 0), (60, 126, 127, 62), (58, 125, 126, 60), (56, 124, 125, 58), (54, 123, 124, 56), (52, 122, 123, 54), (50, 121, 122, 52), (48, 120, 121, 50), (46, 119, 120, 48), (44, 118, 119, 46), (42, 117, 118, 44), (40, 116, 117, 42), (38, 115, 116, 40), (36, 114, 115, 38), (34, 113, 114, 36), (32, 112, 113, 34), (30, 111, 112, 32), (28, 110, 111, 30), (26, 109, 110, 28), (24, 108, 109, 26), (22, 107, 108, 24), (20, 106, 107, 22), (18, 105, 106, 20), (16, 104, 105, 18), (14, 103, 104, 16), (12, 102, 103, 14), (10, 101, 102, 12), (8, 100, 101, 10), (6, 99, 100, 8), (4, 98, 99, 6), (2, 97, 98, 4), (0, 96, 97, 2), (130, 129, 128, 153), (154, 132, 131, 155), (155, 131, 133, 156), (157, 135, 134, 158), (158, 134, 136, 159), (160, 138, 137, 161), (161, 137, 139, 162), (163, 141, 140, 164), (164, 140, 142, 165), (166, 144, 143, 167), (167, 143, 145, 168), (169, 147, 146, 170), (170, 146, 148, 171), (172, 150, 149, 173), (173, 149, 151, 174), (175, 152, 129, 130), (27, 109, 162, 139), (120, 119, 169, 170), (17, 19, 136, 134), (123, 55, 150, 172), (3, 97, 153, 128), (105, 104, 158, 159), (9, 11, 133, 131), (111, 31, 141, 163), (1, 3, 128, 129), (63, 1, 129, 152), (59, 125, 174, 151), (104, 103, 157, 158), (117, 116, 167, 168), (99, 7, 132, 154), (55, 57, 149, 150), (35, 113, 165, 142), (116, 115, 166, 167), (127, 63, 152, 175), (47, 49, 146, 147), (11, 101, 156, 133), (96, 127, 175, 130), (101, 100, 155, 156), (115, 39, 144, 166), (39, 41, 143, 144), (100, 99, 154, 155), (57, 59, 151, 149), (113, 112, 164, 165), (103, 15, 135, 157), (43, 117, 168, 145), (31, 33, 140, 141), (112, 111, 163, 164), (49, 51, 148, 146)])
me_cylinder.polygons.foreach_set('material_index', [0, 0, 0, 0, 0, 0, 0, 0, 0, 0, 0, 0, 0, 0, 0, 0, 0, 0, 0, 0, 0, 0, 0, 0, 0, 0, 0, 0, 0, 0, 0, 0, 0, 0, 1, 0, 0, 0, 0, 0, 0, 0, 0, 0, 0, 0, 0, 0, 0, 0, 0, 0, 0, 0, 0, 0, 0, 0, 0, 0, 0, 0, 0, 0, 0, 0, 0, 0, 0, 0, 0, 0, 0, 0, 0, 0, 0, 0, 0, 0, 0, 0, 0, 0, 0, 0, 0, 0, 0, 0, 0, 0, 0, 0, 0, 0, 0, 0, 0, 0, 0, 0, 0, 0, 0, 0, 0, 0, 0, 0, 0, 0, 0, 0, 0, 0, 0, 0, 0, 0, 0, 0, 0, 0, 0, 0, 0, 0, 0, 0, 0, 0, 0, 0, 0, 0, 0, 0, 0, 0, 0, 0, 0, 0, 0, 0])
_uv = me_cylinder.uv_layers.new(name='UVMap')
_uv.uv.foreach_set('vector', [0.2188, 0.7936, 0.25, 0.7936, 0.25, 0.7936, 0.2188, 0.7936, 0.9688, 0.7936, 0.9688, 1.0, 0.9375, 1.0, 0.9375, 0.7936, 0.9375, 0.7936, 0.9375, 1.0, 0.9062, 1.0, 0.9062, 0.7936, 0.625, 1.0, 0.5938, 1.0, 0.5938, 1.0, 0.625, 1.0, 0.9062, 1.0, 0.875, 1.0, 0.875, 1.0, 0.9062, 1.0, 0.8438, 0.7936, 0.8438, 1.0, 0.8125, 1.0, 0.8125, 0.7936, 0.8125, 0.7936, 0.8125, 1.0, 0.7812, 1.0, 0.7812, 0.7936, 0.625, 0.7936, 0.6562, 0.7936, 0.6562, 0.7936, 0.625, 0.7936, 0.2188, 1.0, 0.2188, 0.7936, 0.2188, 0.7936, 0.2188, 1.0, 0.7188, 0.7936, 0.7188, 1.0, 0.6875, 1.0, 0.6875, 0.7936, 0.6875, 0.7936, 0.6875, 1.0, 0.6562, 1.0, 0.6562, 0.7936, 0.6562, 0.7936, 0.6562, 1.0, 0.6562, 1.0, 0.6562, 0.7936, 0.5938, 0.7936, 0.625, 0.7936, 0.625, 0.7936, 0.5938, 0.7936, 0.5938, 0.7936, 0.5938, 1.0, 0.5625, 1.0, 0.5625, 0.7936, 0.5625, 0.7936, 0.5625, 1.0, 0.5312, 1.0, 0.5312, 0.7936, 0.5, 1.0, 0.4688, 1.0, 0.4688, 1.0, 0.5, 1.0, 0.7812, 1.0, 0.75, 1.0, 0.75, 1.0, 0.7812, 1.0, 0.4688, 0.7936, 0.4688, 1.0, 0.4375, 1.0, 0.4375, 0.7936, 0.4375, 0.7936, 0.4375, 1.0, 0.4062, 1.0, 0.4062, 0.7936, 0.2812, 0.7936, 0.2812, 1.0, 0.2812, 1.0, 0.2812, 0.7936, 0.9688, 0.7936, 1.0, 0.7936, 1.0, 0.7936, 0.9688, 0.7936, 0.3438, 0.7936, 0.3438, 1.0, 0.3125, 1.0, 0.3125, 0.7936, 0.3125, 0.7936, 0.3125, 1.0, 0.2812, 1.0, 0.2812, 0.7936, 0.375, 1.0, 0.3438, 1.0, 0.3438, 1.0, 0.375, 1.0, 0.125, 0.7936, 0.1562, 0.7936, 0.1562, 0.7936, 0.125, 0.7936, 0.2188, 0.7936, 0.2188, 1.0, 0.1875, 1.0, 0.1875, 0.7936, 0.1875, 0.7936, 0.1875, 1.0, 0.1562, 1.0, 0.1562, 0.7936, 0.6562, 1.0, 0.625, 1.0, 0.625, 1.0, 0.6562, 1.0, 0.7188, 1.0, 0.7188, 0.7936, 0.7188, 0.7936, 0.7188, 1.0, 0.09375, 0.7936, 0.09375, 1.0, 0.0625, 1.0, 0.0625, 0.7936, 0.6875, 1.0, 0.7188, 1.0, 0.7188, 1.0, 0.6875, 1.0, 0.0625, 0.7936, 0.0625, 1.0, 0.03125, 1.0, 0.03125, 0.7936, 0.09375, 0.7936, 0.125, 0.7936, 0.125, 0.7936, 0.09375, 0.7936, 0.75, 0.49, 0.7968, 0.4854, 0.8418, 0.4717, 0.8833, 0.4496, 0.9197, 0.4197, 0.9496, 0.3833, 0.9717, 0.3418, 0.9854, 0.2968, 0.99, 0.25, 0.9854, 0.2032, 0.9717, 0.1582, 0.9496, 0.1167, 0.9197, 0.08029, 0.8833, 0.05045, 0.8418, 0.02827, 0.7968, 0.01461, 0.75, 0.01, 0.7032, 0.01461, 0.6582, 0.02827, 0.6167, 0.05045, 0.5803, 0.08029, 0.5504, 0.1167, 0.5283, 0.1582, 0.5146, 0.2032, 0.51, 0.25, 0.5146, 0.2968, 0.5283, 0.3418, 0.5504, 0.3833, 0.5803, 0.4197, 0.6167, 0.4496, 0.6582, 0.4717, 0.7032, 0.4854, 0.2968, 0.4854, 0.25, 0.49, 0.2032, 0.4854, 0.1582, 0.4717, 0.1167, 0.4496, 0.08029, 0.4197, 0.05045, 0.3833, 0.02827, 0.3418, 0.01461, 0.2968, 0.01, 0.25, 0.01461, 0.2032, 0.02827, 0.1582, 0.05045, 0.1167, 0.08029, 0.08029, 0.1167, 0.05045, 0.1582, 0.02827, 0.2032, 0.01461, 0.25, 0.01, 0.2968, 0.01461, 0.3418, 0.02827, 0.3833, 0.05045, 0.4197, 0.08029, 0.4496, 0.1167, 0.4717, 0.1582, 0.4854, 0.2032, 0.49, 0.25, 0.4854, 0.2968, 0.4717, 0.3418, 0.4496, 0.3833, 0.4197, 0.4197, 0.3833, 0.4496, 0.3418, 0.4717, 0.4062, 1.0, 0.4375, 1.0, 0.4375, 1.0, 0.4062, 1.0, 0.125, 1.0, 0.1562, 1.0, 0.1562, 1.0, 0.125, 1.0, 0.8125, 1.0, 0.8438, 1.0, 0.8438, 1.0, 0.8125, 1.0, 0.5312, 1.0, 0.5625, 1.0, 0.5625, 1.0, 0.5312, 1.0, 0.25, 1.0, 0.2812, 1.0, 0.2812, 1.0, 0.25, 1.0, 0.9375, 1.0, 0.9688, 1.0, 0.9688, 1.0, 0.9375, 1.0, 0.6562, 1.0, 0.6875, 1.0, 0.6875, 1.0, 0.6562, 1.0, 0.375, 1.0, 0.4062, 1.0, 0.4062, 1.0, 0.375, 1.0, 0.09375, 1.0, 0.125, 1.0, 0.125, 1.0, 0.09375, 1.0, 0.7812, 1.0, 0.8125, 1.0, 0.8125, 1.0, 0.7812, 1.0, 0.5, 1.0, 0.5312, 1.0, 0.5312, 1.0, 0.5, 1.0, 0.2188, 1.0, 0.25, 1.0, 0.25, 1.0, 0.2188, 1.0, 0.9062, 1.0, 0.9375, 1.0, 0.9375, 1.0, 0.9062, 1.0, 0.625, 1.0, 0.6562, 1.0, 0.6562, 1.0, 0.625, 1.0, 0.3438, 1.0, 0.375, 1.0, 0.375, 1.0, 0.3438, 1.0, 0.0625, 1.0, 0.09375, 1.0, 0.09375, 1.0, 0.0625, 1.0, 0.75, 1.0, 0.7812, 1.0, 0.7812, 1.0, 0.75, 1.0, 0.4688, 1.0, 0.5, 1.0, 0.5, 1.0, 0.4688, 1.0, 0.1875, 1.0, 0.2188, 1.0, 0.2188, 1.0, 0.1875, 1.0, 0.875, 1.0, 0.9062, 1.0, 0.9062, 1.0, 0.875, 1.0, 0.5938, 1.0, 0.625, 1.0, 0.625, 1.0, 0.5938, 1.0, 0.3125, 1.0, 0.3438, 1.0, 0.3438, 1.0, 0.3125, 1.0, 0.03125, 1.0, 0.0625, 1.0, 0.0625, 1.0, 0.03125, 1.0, 0.7188, 1.0, 0.75, 1.0, 0.75, 1.0, 0.7188, 1.0, 0.4375, 1.0, 0.4688, 1.0, 0.4688, 1.0, 0.4375, 1.0, 0.1562, 1.0, 0.1875, 1.0, 0.1875, 1.0, 0.1562, 1.0, 0.8438, 1.0, 0.875, 1.0, 0.875, 1.0, 0.8438, 1.0, 0.5625, 1.0, 0.5938, 1.0, 0.5938, 1.0, 0.5625, 1.0, 0.2812, 1.0, 0.3125, 1.0, 0.3125, 1.0, 0.2812, 1.0, 0.9688, 1.0, 1.0, 1.0, 1.0, 1.0, 0.9688, 1.0, 0.0, 1.0, 0.03125, 1.0, 0.03125, 1.0, 0.0, 1.0, 0.03125, 0.5, 0.03125, 0.7936, 0.0, 0.7936, 0.0, 0.5, 0.0625, 0.5, 0.0625, 0.7936, 0.03125, 0.7936, 0.03125, 0.5, 0.09375, 0.5, 0.09375, 0.7936, 0.0625, 0.7936, 0.0625, 0.5, 0.125, 0.5, 0.125, 0.7936, 0.09375, 0.7936, 0.09375, 0.5, 0.1562, 0.5, 0.1562, 0.7936, 0.125, 0.7936, 0.125, 0.5, 0.1875, 0.5, 0.1875, 0.7936, 0.1562, 0.7936, 0.1562, 0.5, 0.2188, 0.5, 0.2188, 0.7936, 0.1875, 0.7936, 0.1875, 0.5, 0.25, 0.5, 0.25, 0.7936, 0.2188, 0.7936, 0.2188, 0.5, 0.2812, 0.5, 0.2812, 0.7936, 0.25, 0.7936, 0.25, 0.5, 0.3125, 0.5, 0.3125, 0.7936, 0.2812, 0.7936, 0.2812, 0.5, 0.3438, 0.5, 0.3438, 0.7936, 0.3125, 0.7936, 0.3125, 0.5, 0.375, 0.5, 0.375, 0.7936, 0.3438, 0.7936, 0.3438, 0.5, 0.4062, 0.5, 0.4062, 0.7936, 0.375, 0.7936, 0.375, 0.5, 0.4375, 0.5, 0.4375, 0.7936, 0.4062, 0.7936, 0.4062, 0.5, 0.4688, 0.5, 0.4688, 0.7936, 0.4375, 0.7936, 0.4375, 0.5, 0.5, 0.5, 0.5, 0.7936, 0.4688, 0.7936, 0.4688, 0.5, 0.5312, 0.5, 0.5312, 0.7936, 0.5, 0.7936, 0.5, 0.5, 0.5625, 0.5, 0.5625, 0.7936, 0.5312, 0.7936, 0.5312, 0.5, 0.5938, 0.5, 0.5938, 0.7936, 0.5625, 0.7936, 0.5625, 0.5, 0.625, 0.5, 0.625, 0.7936, 0.5938, 0.7936, 0.5938, 0.5, 0.6562, 0.5, 0.6562, 0.7936, 0.625, 0.7936, 0.625, 0.5, 0.6875, 0.5, 0.6875, 0.7936, 0.6562, 0.7936, 0.6562, 0.5, 0.7188, 0.5, 0.7188, 0.7936, 0.6875, 0.7936, 0.6875, 0.5, 0.75, 0.5, 0.75, 0.7936, 0.7188, 0.7936, 0.7188, 0.5, 0.7812, 0.5, 0.7812, 0.7936, 0.75, 0.7936, 0.75, 0.5, 0.8125, 0.5, 0.8125, 0.7936, 0.7812, 0.7936, 0.7812, 0.5, 0.8438, 0.5, 0.8438, 0.7936, 0.8125, 0.7936, 0.8125, 0.5, 0.875, 0.5, 0.875, 0.7936, 0.8438, 0.7936, 0.8438, 0.5, 0.9062, 0.5, 0.9062, 0.7936, 0.875, 0.7936, 0.875, 0.5, 0.9375, 0.5, 0.9375, 0.7936, 0.9062, 0.7936, 0.9062, 0.5, 0.9688, 0.5, 0.9688, 0.7936, 0.9375, 0.7936, 0.9375, 0.5, 1.0, 0.5, 1.0, 0.7936, 0.9688, 0.7936, 0.9688, 0.5, 1.0, 0.7936, 1.0, 1.0, 0.9688, 1.0, 0.9688, 0.7936, 0.9062, 0.7936, 0.9062, 1.0, 0.875, 1.0, 0.875, 0.7936, 0.875, 0.7936, 0.875, 1.0, 0.8438, 1.0, 0.8438, 0.7936, 0.7812, 0.7936, 0.7812, 1.0, 0.75, 1.0, 0.75, 0.7936, 0.75, 0.7936, 0.75, 1.0, 0.7188, 1.0, 0.7188, 0.7936, 0.6562, 0.7936, 0.6562, 1.0, 0.625, 1.0, 0.625, 0.7936, 0.625, 0.7936, 0.625, 1.0, 0.5938, 1.0, 0.5938, 0.7936, 0.5312, 0.7936, 0.5312, 1.0, 0.5, 1.0, 0.5, 0.7936, 0.5, 0.7936, 0.5, 1.0, 0.4688, 1.0, 0.4688, 0.7936, 0.4062, 0.7936, 0.4062, 1.0, 0.375, 1.0, 0.375, 0.7936, 0.375, 0.7936, 0.375, 1.0, 0.3438, 1.0, 0.3438, 0.7936, 0.2812, 0.7936, 0.2812, 1.0, 0.25, 1.0, 0.25, 0.7936, 0.25, 0.7936, 0.25, 1.0, 0.2188, 1.0, 0.2188, 0.7936, 0.1562, 0.7936, 0.1562, 1.0, 0.125, 1.0, 0.125, 0.7936, 0.125, 0.7936, 0.125, 1.0, 0.09375, 1.0, 0.09375, 0.7936, 0.03125, 0.7936, 0.03125, 1.0, 0.0, 1.0, 0.0, 0.7936, 0.5938, 1.0, 0.5938, 0.7936, 0.5938, 0.7936, 0.5938, 1.0, 0.25, 0.7936, 0.2812, 0.7936, 0.2812, 0.7936, 0.25, 0.7936, 0.75, 1.0, 0.7188, 1.0, 0.7188, 1.0, 0.75, 1.0, 0.1562, 0.7936, 0.1562, 1.0, 0.1562, 1.0, 0.1562, 0.7936, 0.9688, 1.0, 0.9688, 0.7936, 0.9688, 0.7936, 0.9688, 1.0, 0.7188, 0.7936, 0.75, 0.7936, 0.75, 0.7936, 0.7188, 0.7936, 0.875, 1.0, 0.8438, 1.0, 0.8438, 1.0, 0.875, 1.0, 0.5312, 0.7936, 0.5312, 1.0, 0.5312, 1.0, 0.5312, 0.7936, 1.0, 1.0, 0.9688, 1.0, 0.9688, 1.0, 1.0, 1.0, 0.03125, 1.0, 0.0, 1.0, 0.0, 1.0, 0.03125, 1.0, 0.09375, 1.0, 0.09375, 0.7936, 0.09375, 0.7936, 0.09375, 1.0, 0.75, 0.7936, 0.7812, 0.7936, 0.7812, 0.7936, 0.75, 0.7936, 0.3438, 0.7936, 0.375, 0.7936, 0.375, 0.7936, 0.3438, 0.7936, 0.9062, 0.7936, 0.9062, 1.0, 0.9062, 1.0, 0.9062, 0.7936, 0.1562, 1.0, 0.125, 1.0, 0.125, 1.0, 0.1562, 1.0, 0.4688, 1.0, 0.4688, 0.7936, 0.4688, 0.7936, 0.4688, 1.0, 0.375, 0.7936, 0.4062, 0.7936, 0.4062, 0.7936, 0.375, 0.7936, 0.03125, 0.7936, 0.03125, 1.0, 0.03125, 1.0, 0.03125, 0.7936, 0.2812, 1.0, 0.25, 1.0, 0.25, 1.0, 0.2812, 1.0, 0.8438, 1.0, 0.8438, 0.7936, 0.8438, 0.7936, 0.8438, 1.0, 0.0, 0.7936, 0.03125, 0.7936, 0.03125, 0.7936, 0.0, 0.7936, 0.8438, 0.7936, 0.875, 0.7936, 0.875, 0.7936, 0.8438, 0.7936, 0.4062, 0.7936, 0.4062, 1.0, 0.4062, 1.0, 0.4062, 0.7936, 0.4062, 1.0, 0.375, 1.0, 0.375, 1.0, 0.4062, 1.0, 0.875, 0.7936, 0.9062, 0.7936, 0.9062, 0.7936, 0.875, 0.7936, 0.125, 1.0, 0.09375, 1.0, 0.09375, 1.0, 0.125, 1.0, 0.4688, 0.7936, 0.5, 0.7936, 0.5, 0.7936, 0.4688, 0.7936, 0.7812, 0.7936, 0.7812, 1.0, 0.7812, 1.0, 0.7812, 0.7936, 0.3438, 1.0, 0.3438, 0.7936, 0.3438, 0.7936, 0.3438, 1.0, 0.5312, 1.0, 0.5, 1.0, 0.5, 1.0, 0.5312, 1.0, 0.5, 0.7936, 0.5312, 0.7936, 0.5312, 0.7936, 0.5, 0.7936, 0.25, 1.0, 0.2188, 1.0, 0.2188, 1.0, 0.25, 1.0])
me_cylinder.materials.append(mat_material_004)
me_cylinder.materials.append(mat_material_005)
me_cylinder.update()

# ---- objects
ob_plane_001 = bpy.data.objects.new('Plane.001', me_plane_001)
ob_cylinder = bpy.data.objects.new('Cylinder', me_cylinder)

# ---- transforms, parenting, visibility, modifiers, constraints
ob_plane_001.location = (0.0, 0.0, 0.0)
ob_cylinder.location = (-0.2765, -0.0558, 0.03744)
ob_cylinder.scale = (0.06778, 0.06778, 0.06778)

# ---- collection membership
col_collection.objects.link(ob_plane_001)
col_collection.objects.link(ob_cylinder)

# ---- scene / render settings (as saved in the file)
scene.frame_start = 1; scene.frame_end = 250; scene.frame_set(1)
scene.render.engine = 'BLENDER_EEVEE_NEXT'
bpy.context.view_layer.update()

# ---- added for rendering (the .blend has no active camera and no usable light): camera, sun
cam_auto = bpy.data.cameras.new('AutoCamera')
cam_auto.lens = 50.0
cam_auto.sensor_width = 36.0
cam_auto.clip_end = 1000.0
ob_auto_camera = bpy.data.objects.new('AutoCamera', cam_auto)
scene.collection.objects.link(ob_auto_camera)
ob_auto_camera.location = (1.71041, -2.20188, 1.42863)
ob_auto_camera.rotation_euler = (1.09748, -7.21219e-08, 0.694738)
scene.camera = ob_auto_camera
light_auto_sun = bpy.data.lights.new('AutoSun', 'SUN')
light_auto_sun.energy = 3.0
light_auto_sun.angle = 0.0523599
ob_auto_sun = bpy.data.objects.new('AutoSun', light_auto_sun)
scene.collection.objects.link(ob_auto_sun)
ob_auto_sun.rotation_euler = (0.872665, 0.174533, 0.523599)
bpy.context.view_layer.update()
